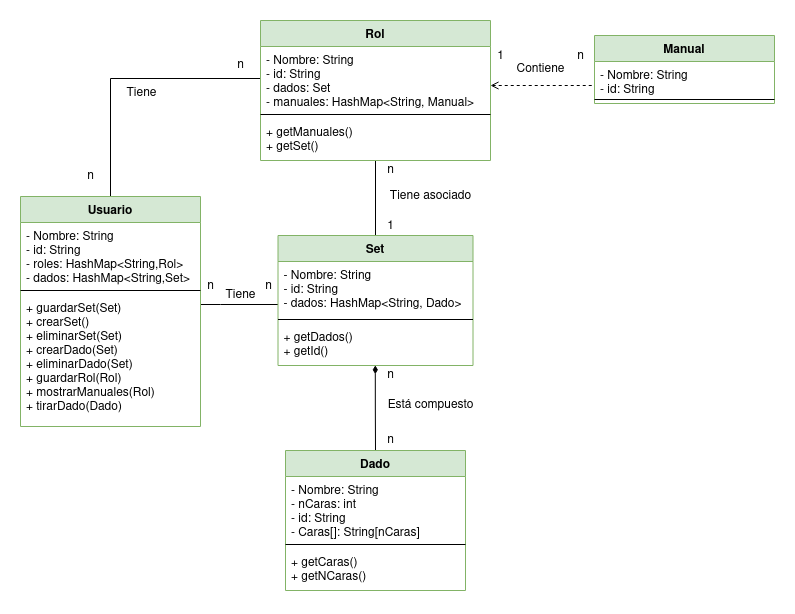

The diagram above was exported from draw.io. Its source (the exported page's mxGraphModel, read from the mxfile embedded in the PNG):
<mxGraphModel dx="1185" dy="618" grid="1" gridSize="10" guides="1" tooltips="1" connect="1" arrows="1" fold="1" page="1" pageScale="1" pageWidth="827" pageHeight="1169" math="0" shadow="0">
  <root>
    <mxCell id="0" />
    <mxCell id="1" parent="0" />
    <mxCell id="0Q5btx29_K8AFFLTrztF-25" style="edgeStyle=orthogonalEdgeStyle;rounded=0;orthogonalLoop=1;jettySize=auto;html=1;entryX=0;entryY=0.5;entryDx=0;entryDy=0;endArrow=none;endFill=0;" edge="1" parent="1" source="0Q5btx29_K8AFFLTrztF-4" target="0Q5btx29_K8AFFLTrztF-9">
      <mxGeometry relative="1" as="geometry" />
    </mxCell>
    <mxCell id="0Q5btx29_K8AFFLTrztF-26" style="edgeStyle=orthogonalEdgeStyle;rounded=0;orthogonalLoop=1;jettySize=auto;html=1;endArrow=none;endFill=0;" edge="1" parent="1" source="0Q5btx29_K8AFFLTrztF-4" target="0Q5btx29_K8AFFLTrztF-13">
      <mxGeometry relative="1" as="geometry">
        <Array as="points">
          <mxPoint x="234" y="449" />
          <mxPoint x="234" y="449" />
        </Array>
      </mxGeometry>
    </mxCell>
    <mxCell id="0Q5btx29_K8AFFLTrztF-4" value="Usuario" style="swimlane;fontStyle=1;align=center;verticalAlign=top;childLayout=stackLayout;horizontal=1;startSize=26;horizontalStack=0;resizeParent=1;resizeParentMax=0;resizeLast=0;collapsible=1;marginBottom=0;fillColor=#d5e8d4;strokeColor=#82b366;" vertex="1" parent="1">
      <mxGeometry x="34" y="341" width="180" height="230" as="geometry" />
    </mxCell>
    <mxCell id="0Q5btx29_K8AFFLTrztF-5" value="- Nombre: String&#10;- id: String&#10;- roles: HashMap&lt;String,Rol&gt;&#10;- dados: HashMap&lt;String,Set&gt;&#10;&#10;" style="text;strokeColor=none;fillColor=none;align=left;verticalAlign=top;spacingLeft=4;spacingRight=4;overflow=hidden;rotatable=0;points=[[0,0.5],[1,0.5]];portConstraint=eastwest;" vertex="1" parent="0Q5btx29_K8AFFLTrztF-4">
      <mxGeometry y="26" width="180" height="64" as="geometry" />
    </mxCell>
    <mxCell id="0Q5btx29_K8AFFLTrztF-6" value="" style="line;strokeWidth=1;fillColor=none;align=left;verticalAlign=middle;spacingTop=-1;spacingLeft=3;spacingRight=3;rotatable=0;labelPosition=right;points=[];portConstraint=eastwest;" vertex="1" parent="0Q5btx29_K8AFFLTrztF-4">
      <mxGeometry y="90" width="180" height="8" as="geometry" />
    </mxCell>
    <mxCell id="0Q5btx29_K8AFFLTrztF-7" value="+ guardarSet(Set)&#10;+ crearSet()&#10;+ eliminarSet(Set)&#10;+ crearDado(Set)&#10;+ eliminarDado(Set)&#10;+ guardarRol(Rol)&#10;+ mostrarManuales(Rol)&#10;+ tirarDado(Dado)&#10;&#10;" style="text;strokeColor=none;fillColor=none;align=left;verticalAlign=top;spacingLeft=4;spacingRight=4;overflow=hidden;rotatable=0;points=[[0,0.5],[1,0.5]];portConstraint=eastwest;" vertex="1" parent="0Q5btx29_K8AFFLTrztF-4">
      <mxGeometry y="98" width="180" height="132" as="geometry" />
    </mxCell>
    <mxCell id="0Q5btx29_K8AFFLTrztF-28" style="edgeStyle=orthogonalEdgeStyle;rounded=0;orthogonalLoop=1;jettySize=auto;html=1;endArrow=none;endFill=0;" edge="1" parent="1" source="0Q5btx29_K8AFFLTrztF-8" target="0Q5btx29_K8AFFLTrztF-12">
      <mxGeometry relative="1" as="geometry" />
    </mxCell>
    <mxCell id="0Q5btx29_K8AFFLTrztF-29" style="edgeStyle=orthogonalEdgeStyle;rounded=0;orthogonalLoop=1;jettySize=auto;html=1;endArrow=none;endFill=0;startArrow=open;startFill=0;dashed=1;" edge="1" parent="1" source="0Q5btx29_K8AFFLTrztF-8" target="0Q5btx29_K8AFFLTrztF-19">
      <mxGeometry relative="1" as="geometry">
        <Array as="points">
          <mxPoint x="560" y="230" />
          <mxPoint x="560" y="230" />
        </Array>
      </mxGeometry>
    </mxCell>
    <mxCell id="0Q5btx29_K8AFFLTrztF-8" value="Rol" style="swimlane;fontStyle=1;align=center;verticalAlign=top;childLayout=stackLayout;horizontal=1;startSize=26;horizontalStack=0;resizeParent=1;resizeParentMax=0;resizeLast=0;collapsible=1;marginBottom=0;fillColor=#d5e8d4;strokeColor=#82b366;" vertex="1" parent="1">
      <mxGeometry x="274" y="165" width="230" height="140" as="geometry" />
    </mxCell>
    <mxCell id="0Q5btx29_K8AFFLTrztF-9" value="- Nombre: String&#10;- id: String&#10;- dados: Set&#10;- manuales: HashMap&lt;String, Manual&gt;&#10;&#10;" style="text;strokeColor=none;fillColor=none;align=left;verticalAlign=top;spacingLeft=4;spacingRight=4;overflow=hidden;rotatable=0;points=[[0,0.5],[1,0.5]];portConstraint=eastwest;" vertex="1" parent="0Q5btx29_K8AFFLTrztF-8">
      <mxGeometry y="26" width="230" height="64" as="geometry" />
    </mxCell>
    <mxCell id="0Q5btx29_K8AFFLTrztF-10" value="" style="line;strokeWidth=1;fillColor=none;align=left;verticalAlign=middle;spacingTop=-1;spacingLeft=3;spacingRight=3;rotatable=0;labelPosition=right;points=[];portConstraint=eastwest;" vertex="1" parent="0Q5btx29_K8AFFLTrztF-8">
      <mxGeometry y="90" width="230" height="8" as="geometry" />
    </mxCell>
    <mxCell id="0Q5btx29_K8AFFLTrztF-49" value="+ getManuales()&#10;+ getSet()&#10;&#10;" style="text;strokeColor=none;fillColor=none;align=left;verticalAlign=top;spacingLeft=4;spacingRight=4;overflow=hidden;rotatable=0;points=[[0,0.5],[1,0.5]];portConstraint=eastwest;" vertex="1" parent="0Q5btx29_K8AFFLTrztF-8">
      <mxGeometry y="98" width="230" height="42" as="geometry" />
    </mxCell>
    <mxCell id="0Q5btx29_K8AFFLTrztF-27" style="edgeStyle=orthogonalEdgeStyle;rounded=0;orthogonalLoop=1;jettySize=auto;html=1;entryX=0.5;entryY=0;entryDx=0;entryDy=0;endArrow=none;endFill=0;startArrow=diamondThin;startFill=1;exitX=0.499;exitY=0.995;exitDx=0;exitDy=0;exitPerimeter=0;" edge="1" parent="1" source="0Q5btx29_K8AFFLTrztF-48" target="0Q5btx29_K8AFFLTrztF-21">
      <mxGeometry relative="1" as="geometry">
        <mxPoint x="389" y="561" as="sourcePoint" />
      </mxGeometry>
    </mxCell>
    <mxCell id="0Q5btx29_K8AFFLTrztF-12" value="Set" style="swimlane;fontStyle=1;align=center;verticalAlign=top;childLayout=stackLayout;horizontal=1;startSize=26;horizontalStack=0;resizeParent=1;resizeParentMax=0;resizeLast=0;collapsible=1;marginBottom=0;fillColor=#d5e8d4;strokeColor=#82b366;" vertex="1" parent="1">
      <mxGeometry x="291.5" y="380" width="195" height="130" as="geometry" />
    </mxCell>
    <mxCell id="0Q5btx29_K8AFFLTrztF-13" value="- Nombre: String&#10;- id: String&#10;- dados: HashMap&lt;String, Dado&gt;&#10;&#10;" style="text;strokeColor=none;fillColor=none;align=left;verticalAlign=top;spacingLeft=4;spacingRight=4;overflow=hidden;rotatable=0;points=[[0,0.5],[1,0.5]];portConstraint=eastwest;" vertex="1" parent="0Q5btx29_K8AFFLTrztF-12">
      <mxGeometry y="26" width="195" height="54" as="geometry" />
    </mxCell>
    <mxCell id="0Q5btx29_K8AFFLTrztF-14" value="" style="line;strokeWidth=1;fillColor=none;align=left;verticalAlign=middle;spacingTop=-1;spacingLeft=3;spacingRight=3;rotatable=0;labelPosition=right;points=[];portConstraint=eastwest;" vertex="1" parent="0Q5btx29_K8AFFLTrztF-12">
      <mxGeometry y="80" width="195" height="8" as="geometry" />
    </mxCell>
    <mxCell id="0Q5btx29_K8AFFLTrztF-48" value="+ getDados()&#10;+ getId() &#10;" style="text;strokeColor=none;fillColor=none;align=left;verticalAlign=top;spacingLeft=4;spacingRight=4;overflow=hidden;rotatable=0;points=[[0,0.5],[1,0.5]];portConstraint=eastwest;" vertex="1" parent="0Q5btx29_K8AFFLTrztF-12">
      <mxGeometry y="88" width="195" height="42" as="geometry" />
    </mxCell>
    <mxCell id="0Q5btx29_K8AFFLTrztF-18" value="Manual" style="swimlane;fontStyle=1;align=center;verticalAlign=top;childLayout=stackLayout;horizontal=1;startSize=26;horizontalStack=0;resizeParent=1;resizeParentMax=0;resizeLast=0;collapsible=1;marginBottom=0;fillColor=#d5e8d4;strokeColor=#82b366;" vertex="1" parent="1">
      <mxGeometry x="608" y="180" width="180" height="68" as="geometry" />
    </mxCell>
    <mxCell id="0Q5btx29_K8AFFLTrztF-19" value="- Nombre: String&#10;- id: String&#10;&#10;" style="text;strokeColor=none;fillColor=none;align=left;verticalAlign=top;spacingLeft=4;spacingRight=4;overflow=hidden;rotatable=0;points=[[0,0.5],[1,0.5]];portConstraint=eastwest;" vertex="1" parent="0Q5btx29_K8AFFLTrztF-18">
      <mxGeometry y="26" width="180" height="34" as="geometry" />
    </mxCell>
    <mxCell id="0Q5btx29_K8AFFLTrztF-20" value="" style="line;strokeWidth=1;fillColor=none;align=left;verticalAlign=middle;spacingTop=-1;spacingLeft=3;spacingRight=3;rotatable=0;labelPosition=right;points=[];portConstraint=eastwest;" vertex="1" parent="0Q5btx29_K8AFFLTrztF-18">
      <mxGeometry y="60" width="180" height="8" as="geometry" />
    </mxCell>
    <mxCell id="0Q5btx29_K8AFFLTrztF-21" value="Dado" style="swimlane;fontStyle=1;align=center;verticalAlign=top;childLayout=stackLayout;horizontal=1;startSize=26;horizontalStack=0;resizeParent=1;resizeParentMax=0;resizeLast=0;collapsible=1;marginBottom=0;fillColor=#d5e8d4;strokeColor=#82b366;" vertex="1" parent="1">
      <mxGeometry x="299" y="595" width="180" height="140" as="geometry" />
    </mxCell>
    <mxCell id="0Q5btx29_K8AFFLTrztF-22" value="- Nombre: String&#10;- nCaras: int&#10;- id: String&#10;- Caras[]: String[nCaras]&#10;&#10;" style="text;strokeColor=none;fillColor=none;align=left;verticalAlign=top;spacingLeft=4;spacingRight=4;overflow=hidden;rotatable=0;points=[[0,0.5],[1,0.5]];portConstraint=eastwest;" vertex="1" parent="0Q5btx29_K8AFFLTrztF-21">
      <mxGeometry y="26" width="180" height="64" as="geometry" />
    </mxCell>
    <mxCell id="0Q5btx29_K8AFFLTrztF-23" value="" style="line;strokeWidth=1;fillColor=none;align=left;verticalAlign=middle;spacingTop=-1;spacingLeft=3;spacingRight=3;rotatable=0;labelPosition=right;points=[];portConstraint=eastwest;" vertex="1" parent="0Q5btx29_K8AFFLTrztF-21">
      <mxGeometry y="90" width="180" height="8" as="geometry" />
    </mxCell>
    <mxCell id="0Q5btx29_K8AFFLTrztF-47" value="+ getCaras()&#10;+ getNCaras()" style="text;strokeColor=none;fillColor=none;align=left;verticalAlign=top;spacingLeft=4;spacingRight=4;overflow=hidden;rotatable=0;points=[[0,0.5],[1,0.5]];portConstraint=eastwest;" vertex="1" parent="0Q5btx29_K8AFFLTrztF-21">
      <mxGeometry y="98" width="180" height="42" as="geometry" />
    </mxCell>
    <mxCell id="0Q5btx29_K8AFFLTrztF-30" value="&lt;div&gt;n&lt;/div&gt;" style="text;html=1;align=center;verticalAlign=middle;resizable=0;points=[];autosize=1;strokeColor=none;fillColor=none;" vertex="1" parent="1">
      <mxGeometry x="584" y="191" width="20" height="20" as="geometry" />
    </mxCell>
    <mxCell id="0Q5btx29_K8AFFLTrztF-31" value="1" style="text;html=1;align=center;verticalAlign=middle;resizable=0;points=[];autosize=1;strokeColor=none;fillColor=none;" vertex="1" parent="1">
      <mxGeometry x="504" y="191" width="20" height="20" as="geometry" />
    </mxCell>
    <mxCell id="0Q5btx29_K8AFFLTrztF-32" value="&lt;div&gt;n&lt;/div&gt;" style="text;html=1;align=center;verticalAlign=middle;resizable=0;points=[];autosize=1;strokeColor=none;fillColor=none;" vertex="1" parent="1">
      <mxGeometry x="394" y="575" width="20" height="20" as="geometry" />
    </mxCell>
    <mxCell id="0Q5btx29_K8AFFLTrztF-34" value="&lt;div&gt;n&lt;/div&gt;" style="text;html=1;align=center;verticalAlign=middle;resizable=0;points=[];autosize=1;strokeColor=none;fillColor=none;" vertex="1" parent="1">
      <mxGeometry x="394" y="510" width="20" height="20" as="geometry" />
    </mxCell>
    <mxCell id="0Q5btx29_K8AFFLTrztF-35" value="&lt;div&gt;n&lt;/div&gt;" style="text;html=1;align=center;verticalAlign=middle;resizable=0;points=[];autosize=1;strokeColor=none;fillColor=none;" vertex="1" parent="1">
      <mxGeometry x="244" y="200" width="20" height="20" as="geometry" />
    </mxCell>
    <mxCell id="0Q5btx29_K8AFFLTrztF-36" value="&lt;div&gt;n&lt;/div&gt;" style="text;html=1;align=center;verticalAlign=middle;resizable=0;points=[];autosize=1;strokeColor=none;fillColor=none;" vertex="1" parent="1">
      <mxGeometry x="94" y="311" width="20" height="20" as="geometry" />
    </mxCell>
    <mxCell id="0Q5btx29_K8AFFLTrztF-37" value="&lt;div&gt;n&lt;/div&gt;" style="text;html=1;align=center;verticalAlign=middle;resizable=0;points=[];autosize=1;strokeColor=none;fillColor=none;" vertex="1" parent="1">
      <mxGeometry x="394" y="305" width="20" height="20" as="geometry" />
    </mxCell>
    <mxCell id="0Q5btx29_K8AFFLTrztF-38" value="1" style="text;html=1;align=center;verticalAlign=middle;resizable=0;points=[];autosize=1;strokeColor=none;fillColor=none;" vertex="1" parent="1">
      <mxGeometry x="394" y="361" width="20" height="20" as="geometry" />
    </mxCell>
    <mxCell id="0Q5btx29_K8AFFLTrztF-39" value="&lt;div&gt;n&lt;/div&gt;" style="text;html=1;align=center;verticalAlign=middle;resizable=0;points=[];autosize=1;strokeColor=none;fillColor=none;" vertex="1" parent="1">
      <mxGeometry x="271.5" y="421" width="20" height="20" as="geometry" />
    </mxCell>
    <mxCell id="0Q5btx29_K8AFFLTrztF-40" value="n" style="text;html=1;align=center;verticalAlign=middle;resizable=0;points=[];autosize=1;strokeColor=none;fillColor=none;" vertex="1" parent="1">
      <mxGeometry x="214" y="421" width="20" height="20" as="geometry" />
    </mxCell>
    <mxCell id="0Q5btx29_K8AFFLTrztF-41" value="&lt;div&gt;Tiene&lt;/div&gt;" style="text;html=1;align=center;verticalAlign=middle;resizable=0;points=[];autosize=1;strokeColor=none;fillColor=none;" vertex="1" parent="1">
      <mxGeometry x="229" y="430" width="50" height="20" as="geometry" />
    </mxCell>
    <mxCell id="0Q5btx29_K8AFFLTrztF-42" value="&lt;div&gt;Tiene asociado&lt;/div&gt;" style="text;html=1;align=center;verticalAlign=middle;resizable=0;points=[];autosize=1;strokeColor=none;fillColor=none;" vertex="1" parent="1">
      <mxGeometry x="394" y="331" width="100" height="20" as="geometry" />
    </mxCell>
    <mxCell id="0Q5btx29_K8AFFLTrztF-43" value="&lt;div&gt;Está compuesto&lt;br&gt;&lt;/div&gt;" style="text;html=1;align=center;verticalAlign=middle;resizable=0;points=[];autosize=1;strokeColor=none;fillColor=none;" vertex="1" parent="1">
      <mxGeometry x="394" y="540" width="100" height="20" as="geometry" />
    </mxCell>
    <mxCell id="0Q5btx29_K8AFFLTrztF-44" value="&lt;div&gt;Tiene&lt;/div&gt;" style="text;html=1;align=center;verticalAlign=middle;resizable=0;points=[];autosize=1;strokeColor=none;fillColor=none;" vertex="1" parent="1">
      <mxGeometry x="130" y="228" width="50" height="20" as="geometry" />
    </mxCell>
    <mxCell id="0Q5btx29_K8AFFLTrztF-45" value="&lt;div&gt;Contiene&lt;/div&gt;" style="text;html=1;align=center;verticalAlign=middle;resizable=0;points=[];autosize=1;strokeColor=none;fillColor=none;" vertex="1" parent="1">
      <mxGeometry x="524" y="204" width="60" height="20" as="geometry" />
    </mxCell>
  </root>
</mxGraphModel>